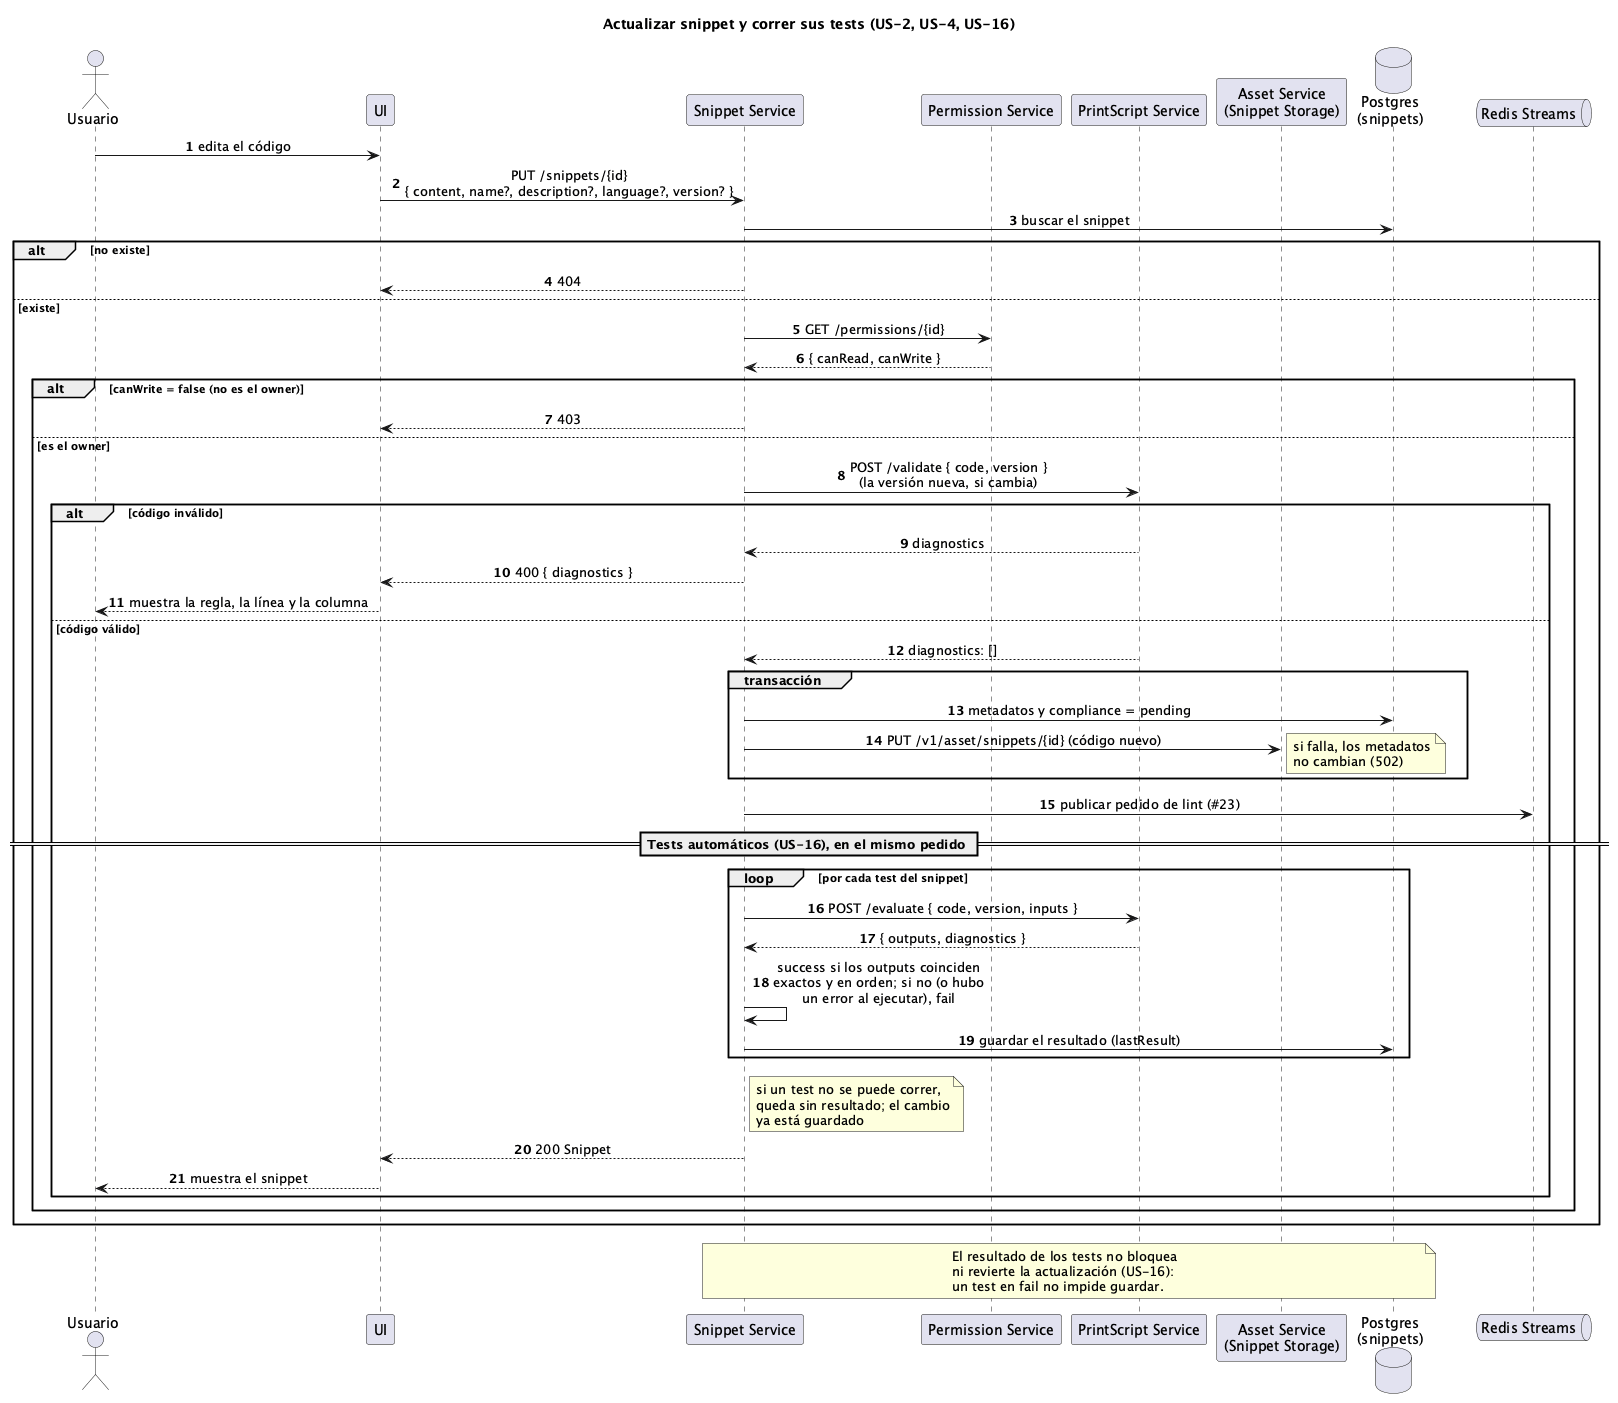

The diagram above was rendered by PlantUML. Its source (embedded in the PNG):
@startuml secuencia-actualizar-snippet
' Actualizar un snippet y correr sus tests (US-2, US-4, US-16).
' La actualización (#16) y los tests automáticos (#21) están implementados.
' Falta el lint en segundo plano (#23). Los endpoints son los del README.

title Actualizar snippet y correr sus tests (US-2, US-4, US-16)
autonumber
skinparam sequenceMessageAlign center

actor Usuario
participant UI
participant "Snippet Service" as S
participant "Permission Service" as P
participant "PrintScript Service" as PS
participant "Asset Service\n(Snippet Storage)" as ST
database "Postgres\n(snippets)" as DB
queue "Redis Streams" as Q

Usuario -> UI : edita el código
UI -> S : PUT /snippets/{id}\n{ content, name?, description?, language?, version? }
S -> DB : buscar el snippet
alt no existe
  S --> UI : 404
else existe
  S -> P : GET /permissions/{id}
  P --> S : { canRead, canWrite }
  alt canWrite = false (no es el owner)
    S --> UI : 403
  else es el owner
    S -> PS : POST /validate { code, version }\n(la versión nueva, si cambia)
    alt código inválido
      PS --> S : diagnostics
      S --> UI : 400 { diagnostics }
      UI --> Usuario : muestra la regla, la línea y la columna
    else código válido
      PS --> S : diagnostics: []
      group transacción
        S -> DB : metadatos y compliance = pending
        S -> ST : PUT /v1/asset/snippets/{id} (código nuevo)
        note right: si falla, los metadatos\nno cambian (502)
      end
      S -> Q : publicar pedido de lint (#23)

      == Tests automáticos (US-16), en el mismo pedido ==
      loop por cada test del snippet
        S -> PS : POST /evaluate { code, version, inputs }
        PS --> S : { outputs, diagnostics }
        S -> S : success si los outputs coinciden\nexactos y en orden; si no (o hubo\nun error al ejecutar), fail
        S -> DB : guardar el resultado (lastResult)
      end
      note right of S: si un test no se puede correr,\nqueda sin resultado; el cambio\nya está guardado
      S --> UI : 200 Snippet
      UI --> Usuario : muestra el snippet
    end
  end
end

note over S, DB
  El resultado de los tests no bloquea
  ni revierte la actualización (US-16):
  un test en fail no impide guardar.
end note
@enduml